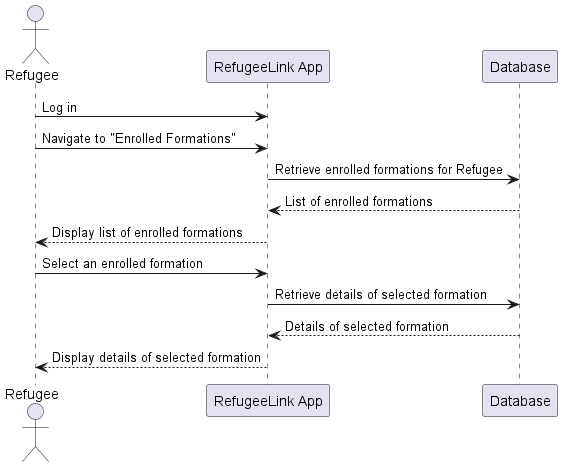

The diagram above was rendered by PlantUML. Its source (embedded in the PNG):
@startuml

actor Refugee
participant RefugeeLink as "RefugeeLink App"
participant Database as "Database"

Refugee -> RefugeeLink: Log in
Refugee -> RefugeeLink: Navigate to "Enrolled Formations"
RefugeeLink -> Database: Retrieve enrolled formations for Refugee
Database --> RefugeeLink: List of enrolled formations
RefugeeLink --> Refugee: Display list of enrolled formations

Refugee -> RefugeeLink: Select an enrolled formation
RefugeeLink -> Database: Retrieve details of selected formation
Database --> RefugeeLink: Details of selected formation
RefugeeLink --> Refugee: Display details of selected formation

@enduml